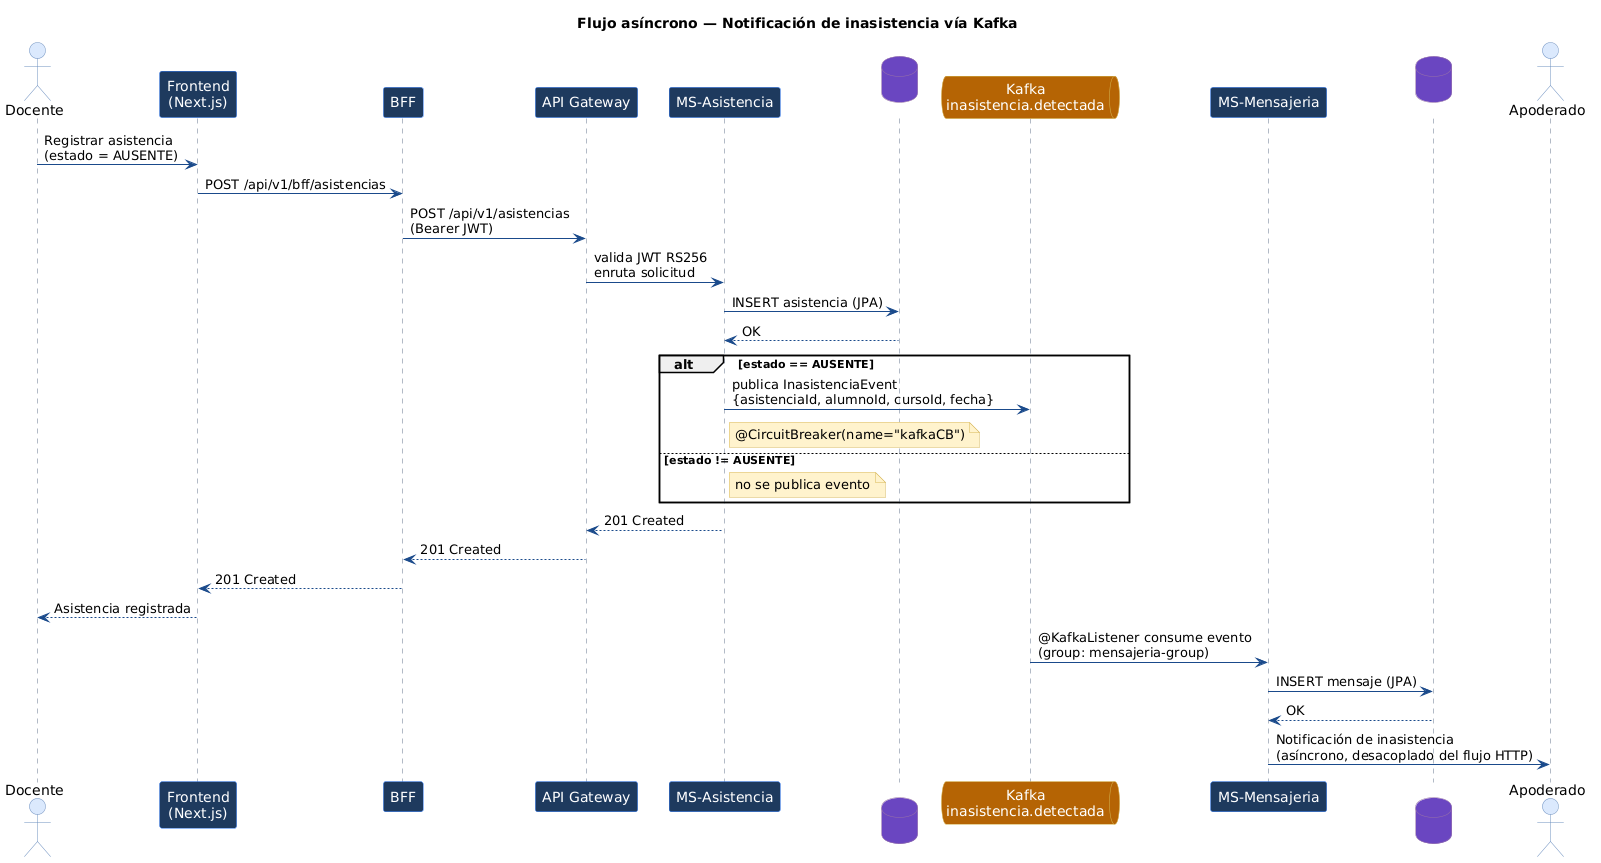

The diagram above was rendered by PlantUML. Its source (embedded in the PNG):
@startuml
skinparam backgroundColor transparent
skinparam shadowing false
skinparam sequenceArrowColor #1a4a8a
skinparam sequenceLifeLineBorderColor #64748b
skinparam sequenceParticipantBackgroundColor #1e3a5f
skinparam sequenceParticipantBorderColor #3b82f6
skinparam sequenceParticipantFontColor #ffffff
skinparam sequenceActorBackgroundColor #dae8fc
skinparam sequenceActorBorderColor #6c8ebf
skinparam databaseBackgroundColor #6b46c1
skinparam databaseBorderColor #9673a6
skinparam databaseFontColor #ffffff
skinparam queueBackgroundColor #b46504
skinparam queueBorderColor #d6b656
skinparam queueFontColor #ffffff
skinparam noteBackgroundColor #fff2cc
skinparam noteBorderColor #d6b656

title Flujo asíncrono — Notificación de inasistencia vía Kafka

actor "Docente" as DOC
participant "Frontend\n(Next.js)" as FE
participant "BFF" as BFF
participant "API Gateway" as GW
participant "MS-Asistencia" as ASIST
database "asist_db" as DB
queue "Kafka\ninasistencia.detectada" as KAFKA
participant "MS-Mensajeria" as MSG
database "msg_db" as DBMSG
actor "Apoderado" as APO

DOC -> FE : Registrar asistencia\n(estado = AUSENTE)
FE -> BFF : POST /api/v1/bff/asistencias
BFF -> GW : POST /api/v1/asistencias\n(Bearer JWT)
GW -> ASIST : valida JWT RS256\nenruta solicitud
ASIST -> DB : INSERT asistencia (JPA)
DB --> ASIST : OK

alt estado == AUSENTE
  ASIST -> KAFKA : publica InasistenciaEvent\n{asistenciaId, alumnoId, cursoId, fecha}
  note right of ASIST : @CircuitBreaker(name="kafkaCB")
else estado != AUSENTE
  note right of ASIST : no se publica evento
end

ASIST --> GW : 201 Created
GW --> BFF : 201 Created
BFF --> FE : 201 Created
FE --> DOC : Asistencia registrada

KAFKA -> MSG : @KafkaListener consume evento\n(group: mensajeria-group)
MSG -> DBMSG : INSERT mensaje (JPA)
DBMSG --> MSG : OK
MSG -> APO : Notificación de inasistencia\n(asíncrono, desacoplado del flujo HTTP)
@enduml